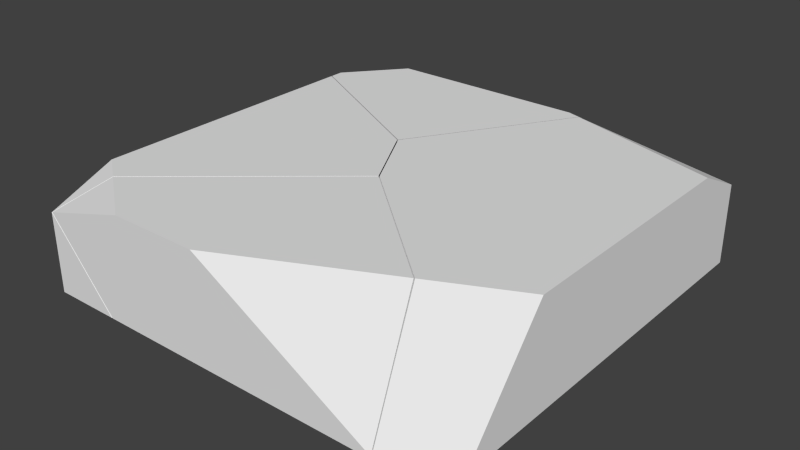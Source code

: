 # Source: Block_crumbling.blend  (saved by Blender 2.74.0; exported with 4.5.12 LTS)
import bpy
from mathutils import Matrix  # noqa: F401  (used for matrix-valued properties, if any)

bpy.ops.wm.read_factory_settings(use_empty=True)
scene = bpy.context.scene
scene.name = 'Scene'

# ---- collections
col_collection_2 = bpy.data.collections.new('Collection 2'); scene.collection.children.link(col_collection_2)

# ---- materials (node trees are filled in below, after node groups)
mat_outside = bpy.data.materials.new('Outside')
mat_outside.alpha_threshold = 0.0
mat_outside.use_transparent_shadow = False
mat_outside.roughness = 0.5
mat_inside = bpy.data.materials.new('Inside')
mat_inside.alpha_threshold = 0.0
mat_inside.use_transparent_shadow = False
mat_inside.roughness = 0.5

# ---- material node trees

# ---- world
world_world = bpy.data.worlds.new('World'); scene.world = world_world
world_world.color = (0.05088, 0.05088, 0.05088)
world_world.use_sun_shadow = False
world_world.sun_shadow_jitter_overblur = 0.0
world_world.cycles.sampling_method = 'MANUAL'
world_world.cycles.sample_map_resolution = 256

# ---- meshes
me_mesh_003 = bpy.data.meshes.new('Mesh.003')
me_mesh_003.from_pydata([(-0.08517, 0.4981, 0.1356), (-0.3911, 0.2845, -0.108), (-0.4313, 0.2204, -0.108), (-0.3178, 0.12, 0.142), (-0.08705, 0.4879, 0.142), (-0.2565, 0.4981, -0.108), (-0.1984, -0.2073, -0.108), (-0.2257, -0.04918, 0.142), (-0.09795, -0.2948, -0.108), (0.12, -0.4232, 0.006352), (0.09144, -0.3254, 0.142), (0.1406, -0.5019, -0.108), (0.1435, -0.5019, -0.1032), (0.2887, 0.3688, 0.142), (0.2887, 0.4981, 0.08053), (0.2887, -0.2318, 0.142), (0.2887, -0.4369, -0.108), (0.2887, 0.4981, -0.108), (0.1518, -0.5019, -0.108), (-0.3911, 0.2845, -0.108), (-0.4313, 0.2204, -0.108), (-0.3178, 0.12, 0.142), (-0.08705, 0.4879, 0.142), (-0.08517, 0.4981, 0.1356), (-0.2565, 0.4981, -0.108), (-0.2257, -0.04918, 0.142), (-0.1984, -0.2073, -0.108), (-0.09795, -0.2948, -0.108), (0.12, -0.4232, 0.006352), (0.09144, -0.3254, 0.142), (0.1406, -0.5019, -0.108), (0.1435, -0.5019, -0.1032)], [], [(1, 0, 5), (0, 1, 2, 3, 4), (22, 13, 14, 23), (7, 6, 8, 9, 10), (9, 8, 11, 12), (15, 13, 22, 21, 25, 29), (13, 15, 16, 17, 14), (16, 15, 29, 28, 31, 18), (24, 17, 16, 18, 30, 27, 26, 20, 19), (30, 18, 31), (6, 7, 3, 2), (23, 14, 17, 24)])
_k = set([(0, 4), (0, 5), (1, 2), (1, 5), (2, 6), (3, 4), (3, 7), (6, 8), (7, 10), (8, 11), (9, 10), (9, 12), (11, 12), (19, 20), (19, 24), (20, 26), (21, 22), (21, 25), (22, 23), (23, 24), (25, 29), (26, 27), (27, 30), (28, 29), (28, 31), (30, 31)])
me_mesh_003.attributes.new('sharp_edge', 'BOOLEAN', 'EDGE').data.foreach_set('value', [ (min(e.vertices), max(e.vertices)) in _k for e in me_mesh_003.edges])
_uv = me_mesh_003.uv_layers.new(name='UVMap')
_uv.uv.foreach_set('vector', [0.8572, 0.8572, 0.1621, 0.1621, 0.8571, 0.1634, 1.0, 0.1621, 1.0, 0.8572, 0.8568, 0.8568, 0.1416, 0.1416, 0.9645, 0.1437, 0.9909, 0.1682, 0.9434, 0.02015, 0.9999, 0.01823, 0.9954, 0.167, 1.0, 0.1421, 1.0, 0.8574, 0.8212, 0.8212, 0.4111, 0.4111, 0.4356, 0.02788, 0.4111, 0.0, 0.8212, 0.0, 0.8199, 0.6604, 0.8027, 0.6432, 0.7065, 0.02095, 0.9434, 0.02015, 0.9909, 0.1682, 0.8461, 0.2597, 0.7792, 0.2236, 0.6698, 0.0989, 0.02276, 0.1398, 0.3255, 0.0001034, 0.4937, 0.1164, 0.07804, 0.2577, 0.0001034, 0.2228, 0.5806, 0.0001034, 0.7065, 0.02095, 0.6698, 0.0989, 0.6068, 0.0763, 0.5561, 0.05787, 0.5552, 0.05419, 0.1001, 0.4034, 0.07804, 0.2577, 0.4937, 0.1164, 0.555, 0.1905, 0.5524, 0.1956, 0.4045, 0.3125, 0.3541, 0.3594, 0.1932, 0.4498, 0.1741, 0.437, 0.5524, 0.1956, 0.555, 0.1905, 0.5547, 0.1969, 0.1426, 0.0, 0.8579, 0.0, 1.0, 0.1416, 1.0, 0.8568, 0.0001034, 0.3592, 0.0001034, 0.2228, 0.07804, 0.2577, 0.1001, 0.4034])
me_mesh_003.materials.append(mat_outside)
me_mesh_003.materials.append(mat_inside)
me_mesh_003.use_remesh_preserve_volume = False
me_mesh_003.use_remesh_preserve_attributes = False
me_mesh_003.use_mirror_vertex_groups = False
me_mesh_003.update()
me_mesh_002 = bpy.data.meshes.new('Mesh.002')
me_mesh_002.from_pydata([(0.1382, -0.2304, 0.0935), (0.1624, 0.08812, -0.1565), (0.1715, 0.1026, -0.1565), (0.3439, 0.1026, 0.08852), (0.3414, 0.09292, 0.0935), (0.1105, -0.2741, 0.0935), (-0.002821, -0.1735, -0.1565), (-0.2811, -0.06326, 0.0935), (-0.2811, -0.02364, -0.1565), (0.3109, 0.1026, 0.0935), (-0.2811, 0.1026, -0.1565), (-0.2811, 0.1026, 0.03942), (-0.1702, 0.1026, 0.0935), (-0.2811, -0.03168, 0.0935), (0.1624, 0.08812, -0.1565), (0.1715, 0.1026, -0.1565), (0.3439, 0.1026, 0.08852), (0.3414, 0.09292, 0.0935), (0.1382, -0.2304, 0.0935), (0.1105, -0.2741, 0.0935), (-0.2811, -0.06326, 0.0935), (-0.002821, -0.1735, -0.1565), (-0.2811, -0.02364, -0.1565)], [], [(0, 1, 2, 3, 4), (5, 6, 1, 0), (16, 9, 17), (15, 10, 11, 12, 9, 16), (17, 9, 12, 13, 7, 19, 18), (8, 10, 15, 14, 21), (7, 13, 11, 10, 8), (12, 11, 13), (5, 20, 22, 6)])
_k = set([(0, 4), (0, 5), (1, 2), (1, 6), (2, 3), (3, 4), (5, 20), (6, 22), (7, 8), (7, 19), (8, 21), (14, 15), (14, 21), (15, 16), (16, 17), (17, 18), (18, 19), (20, 22)])
me_mesh_002.attributes.new('sharp_edge', 'BOOLEAN', 'EDGE').data.foreach_set('value', [ (min(e.vertices), max(e.vertices)) in _k for e in me_mesh_002.edges])
_uv = me_mesh_002.uv_layers.new(name='UVMap')
_uv.uv.foreach_set('vector', [0.1432, 0.0, 0.8563, 0.0, 0.8887, 0.0324, 0.8879, 0.7312, 0.8663, 0.7238, 0.1435, 0.0, 0.8583, 0.0, 0.8563, 0.8563, 0.1432, 0.1432, 0.9954, 0.1677, 0.995, 0.1809, 0.9911, 0.1689, 0.1002, 0.404, 0.1185, 0.525, 0.07743, 0.5725, 0.03356, 0.547, 0.0001034, 0.372, 0.0001034, 0.3599, 0.9911, 0.1689, 0.995, 0.1809, 0.9956, 0.3707, 0.9428, 0.4146, 0.9304, 0.4147, 0.8467, 0.2605, 0.8639, 0.2495, 0.1482, 0.5329, 0.1185, 0.525, 0.1002, 0.404, 0.1056, 0.406, 0.1927, 0.4504, 0.1262, 0.6046, 0.1171, 0.6023, 0.07743, 0.5725, 0.1185, 0.525, 0.1482, 0.5329, 0.9956, 0.3707, 0.9997, 0.4192, 0.9428, 0.4146, 0.8565, 0.0, 0.8924, 0.1432, 0.893, 0.8569, 0.1417, 0.0])
me_mesh_002.materials.append(mat_outside)
me_mesh_002.materials.append(mat_inside)
me_mesh_002.use_remesh_preserve_volume = False
me_mesh_002.use_remesh_preserve_attributes = False
me_mesh_002.use_mirror_vertex_groups = False
me_mesh_002.update()
me_mesh_001 = bpy.data.meshes.new('Mesh.001')
me_mesh_001.from_pydata([(-0.1417, -0.353, 0.009204), (-0.1696, -0.3401, 0.05951), (-0.1781, -0.353, 0.05154), (-0.01796, -0.353, -0.135), (0.3322, -0.05845, -0.135), (0.305, 0.0993, 0.115), (-0.1065, -0.247, 0.115), (0.1087, 0.3523, -0.135), (0.2679, 0.1674, 0.115), (0.09964, 0.369, -0.135), (0.2129, 0.268, 0.115), (-0.1781, 0.4786, 0.115), (-0.1781, 0.5183, -0.135), (-0.1781, -0.1954, 0.115), (-0.1781, -0.353, -0.135), (-0.1781, -0.353, 0.05154), (-0.1417, -0.353, 0.009204), (-0.01796, -0.353, -0.135), (0.3322, -0.05845, -0.135), (0.305, 0.0993, 0.115), (-0.1065, -0.247, 0.115), (-0.1696, -0.3401, 0.05951), (0.1087, 0.3523, -0.135), (0.2679, 0.1674, 0.115), (0.09964, 0.369, -0.135), (0.2129, 0.268, 0.115), (-0.1781, 0.4786, 0.115), (-0.1781, 0.5183, -0.135)], [], [(9, 12, 11, 10), (13, 26, 27, 14, 15), (5, 18, 7, 8), (8, 7, 9, 10), (0, 1, 2), (13, 15, 21, 6), (26, 13, 6, 19, 23, 25), (14, 27, 24, 22, 4, 3), (15, 14, 3, 16), (17, 18, 5, 20, 1, 0)])
_k = set([(0, 2), (0, 17), (1, 2), (1, 20), (3, 4), (3, 16), (4, 22), (5, 8), (5, 20), (6, 19), (6, 21), (7, 9), (7, 18), (8, 10), (9, 12), (10, 11), (11, 12), (15, 16), (15, 21), (17, 18), (19, 23), (22, 24), (23, 25), (24, 27), (25, 26), (26, 27)])
me_mesh_001.attributes.new('sharp_edge', 'BOOLEAN', 'EDGE').data.foreach_set('value', [ (min(e.vertices), max(e.vertices)) in _k for e in me_mesh_001.edges])
_uv = me_mesh_001.uv_layers.new(name='UVMap')
_uv.uv.foreach_set('vector', [0.8585, 0.0, 0.8562, 0.6917, 0.9854, 0.8433, 0.1442, 0.0, 0.3203, 0.654, 0.1269, 0.6048, 0.1487, 0.533, 0.3532, 0.5871, 0.369, 0.6311, 0.1422, 0.0, 0.8568, 0.0, 0.8582, 0.8582, 0.1424, 0.1424, 1.0, 0.1424, 1.0, 0.8582, 0.8585, 0.8585, 0.1442, 0.1442, 0.4444, 0.4444, 0.3008, 0.3008, 0.4451, 0.2566, 0.6635, 0.4156, 0.5967, 0.4192, 0.6022, 0.4154, 0.643, 0.3874, 0.9294, 0.4147, 0.6635, 0.4156, 0.643, 0.3874, 0.7791, 0.2246, 0.806, 0.2391, 0.8458, 0.2607, 0.3532, 0.5871, 0.1487, 0.533, 0.1932, 0.4505, 0.1984, 0.4478, 0.3537, 0.3604, 0.3907, 0.5135, 0.3691, 0.6309, 0.3532, 0.5871, 0.3907, 0.5135, 0.3774, 0.6094, 0.8563, 0.1183, 0.8568, 0.8568, 0.1422, 0.1422, 0.9228, 0.1425, 0.3008, 0.0, 0.4444, 0.0])
me_mesh_001.materials.append(mat_outside)
me_mesh_001.materials.append(mat_inside)
me_mesh_001.use_remesh_preserve_volume = False
me_mesh_001.use_remesh_preserve_attributes = False
me_mesh_001.use_mirror_vertex_groups = False
me_mesh_001.update()
me_mesh = bpy.data.meshes.new('Mesh')
me_mesh.from_pydata([(0.05722, 0.1579, -0.1388), (0.02949, 0.316, 0.1112), (0.08062, 0.2716, 0.1112), (0.3643, -0.1087, -0.1388), (-0.2607, -0.1092, -0.1388), (-0.02345, 0.2715, 0.1112), (0.3457, 0.04059, 0.1112), (0.398, -0.1349, -0.1329), (0.3944, -0.1349, -0.1388), (-0.2912, -0.1349, -0.1388), (-0.4523, -0.1349, 0.04881), (-0.3815, -0.03016, 0.1112), (-0.2362, -0.1349, 0.1112), (-0.0244, -0.1349, 0.1112), (0.02949, 0.316, 0.1112), (0.08062, 0.2716, 0.1112), (0.3643, -0.1087, -0.1388), (0.05722, 0.1579, -0.1388), (-0.02345, 0.2715, 0.1112), (-0.2607, -0.1092, -0.1388), (0.3457, 0.04059, 0.1112), (0.398, -0.1349, -0.1329), (0.3944, -0.1349, -0.1388), (-0.2912, -0.1349, -0.1388), (-0.4523, -0.1349, 0.04881), (-0.3815, -0.03016, 0.1112)], [], [(0, 1, 2, 3), (4, 5, 1, 0), (3, 2, 6, 7, 8), (10, 12, 11), (13, 12, 10, 9, 22, 21), (11, 12, 13, 20, 15, 14, 18), (20, 13, 21), (22, 9, 19, 17, 16), (24, 25, 5, 4, 23)])
_k = set([(0, 3), (0, 4), (1, 2), (1, 5), (2, 6), (3, 8), (4, 23), (5, 25), (6, 7), (7, 8), (9, 10), (9, 19), (10, 11), (11, 18), (14, 15), (14, 18), (15, 20), (16, 17), (16, 22), (17, 19), (20, 21), (21, 22), (23, 24), (24, 25)])
me_mesh.attributes.new('sharp_edge', 'BOOLEAN', 'EDGE').data.foreach_set('value', [ (min(e.vertices), max(e.vertices)) in _k for e in me_mesh.edges])
_uv = me_mesh.uv_layers.new(name='UVMap')
_uv.uv.foreach_set('vector', [1.0, 0.1438, 1.0, 0.8574, 0.8572, 0.8572, 0.1425, 0.1425, 1.0, 0.1418, 1.0, 0.8571, 0.8574, 0.8574, 0.1438, 0.1438, 1.0, 0.1425, 1.0, 0.8572, 0.5359, 0.3927, 0.9293, 0.08859, 0.9473, 0.08976, 0.5966, 0.4182, 0.601, 0.3295, 0.6425, 0.3867, 0.5418, 0.5249, 0.4619, 0.6041, 0.3702, 0.6307, 0.3915, 0.5119, 0.5518, 0.1968, 0.5547, 0.1984, 0.6425, 0.3867, 0.601, 0.3295, 0.6007, 0.246, 0.6695, 0.09973, 0.7609, 0.204, 0.7785, 0.2241, 0.761, 0.2451, 0.6695, 0.09973, 0.6007, 0.246, 0.5563, 0.05871, 0.5518, 0.1968, 0.3915, 0.5119, 0.3897, 0.4978, 0.3547, 0.3596, 0.5298, 0.2111, 0.9879, 0.09447, 0.5873, 0.2331, 0.8571, 0.8571, 0.1418, 0.1418, 0.1673, 0.09352])
me_mesh.materials.append(mat_outside)
me_mesh.materials.append(mat_inside)
me_mesh.use_remesh_preserve_volume = False
me_mesh.use_remesh_preserve_attributes = False
me_mesh.use_mirror_vertex_groups = False
me_mesh.update()
arm_armature = bpy.data.armatures.new('Armature')  # bones are not reproduced

# ---- objects
ob_armature = bpy.data.objects.new('Armature', arm_armature)
ob_cube_cell_003 = bpy.data.objects.new('Cube_cell.003', me_mesh_003)
ob_cube_cell_002 = bpy.data.objects.new('Cube_cell.002', me_mesh_002)
ob_cube_cell_001 = bpy.data.objects.new('Cube_cell.001', me_mesh_001)
ob_cube_cell = bpy.data.objects.new('Cube_cell', me_mesh)

# ---- transforms, parenting, visibility, modifiers, constraints
ob_armature.location = (0.01798, -0.4942, -0.02708)
ob_armature.lineart.crease_threshold = 0.0
ob_cube_cell_003.parent = ob_armature
ob_cube_cell_003.matrix_parent_inverse = Matrix(((1.0, 0.0, 0.0, -0.01798), (0.0, 1.0, 0.0, 0.4942), (0.0, 0.0, 1.0, 0.02708), (0.0, 0.0, 0.0, 1.0)))
ob_cube_cell_003.location = (0.2113, 0.001859, -0.01704)
ob_cube_cell_003.lineart.crease_threshold = 0.0
_vg = ob_cube_cell_003.vertex_groups.new(name='Bone')
for _i, _w in zip([0, 1, 2, 3, 4, 5, 6, 7, 8, 9, 10, 11, 12, 13, 14, 15, 16, 17, 18, 19, 20, 21, 22, 23, 24, 25, 26, 27, 28, 29, 30, 31], [1.0, 0.9877, 0.9996, 1.0, 1.0, 1.0, 1.0, 1.0, 1.0, 1.0, 1.0, 1.0, 1.0, 1.0, 1.0, 1.0, 1.0, 0.9996, 1.0, 1.0, 0.9841, 1.0, 1.0, 1.0, 1.0, 1.0, 1.0, 0.9799, 1.0, 1.0, 1.0, 1.0]): _vg.add([_i], _w, 'REPLACE')
_vg = ob_cube_cell_003.vertex_groups.new(name='Bone.001')
for _i, _w in zip([0, 1, 2, 3, 4, 5, 6, 7, 8, 9, 10, 11, 12, 13, 14, 15, 16, 17, 18, 19, 20, 21, 22, 23, 24, 25, 26, 27, 28, 29, 30, 31], [8.25e-39, 0.0, 0.008688, 0.1625, 1.793e-41, 6.225e-33, 1.0, 1.0, 1.0, 1.0, 1.0, 1.0, 1.0, 1.0, 1.0, 1.0, 0.9999, 1.0, 1.0, 9.903e-06, 9.689e-05, 1.0, 1.0, 1.0, 6.225e-33, 1.0, 2.242e-21, 0.0, 1.0, 1.0, 0.8397, 1.0]): _vg.add([_i], _w, 'REPLACE')
_vg = ob_cube_cell_003.vertex_groups.new(name='Bone.002')
_vg = ob_cube_cell_003.vertex_groups.new(name='Bone.003')
_m = ob_cube_cell_003.modifiers.new('Armature', 'ARMATURE')
_m.object = ob_armature
ob_cube_cell_002.parent = ob_armature
ob_cube_cell_002.matrix_parent_inverse = Matrix(((1.0, 0.0, 0.0, -0.01798), (0.0, 1.0, 0.0, 0.4942), (0.0, 0.0, 1.0, 0.02708), (0.0, 0.0, 0.0, 1.0)))
ob_cube_cell_002.location = (-0.2189, 0.3974, 0.0315)
ob_cube_cell_002.lineart.crease_threshold = 0.0
_vg = ob_cube_cell_002.vertex_groups.new(name='Bone')
_vg = ob_cube_cell_002.vertex_groups.new(name='Bone.001')
for _i, _w in zip([0, 1, 2, 3, 4, 5, 6, 7, 8, 9, 10, 11, 12, 13, 14, 15, 16, 17, 18, 19, 20, 21, 22], [2.582e-33, 1.0, 1.0, 0.3539, 0.3144, 1.0, 1.0, 1.0, 1.0, 1.0, 1.0, 0.9996, 0.9923, 1.0, 1.0, 1.0, 1.0, 1.0, 1.0, 1.0, 1.0, 1.0, 1.0]): _vg.add([_i], _w, 'REPLACE')
_vg = ob_cube_cell_002.vertex_groups.new(name='Bone.002')
_vg = ob_cube_cell_002.vertex_groups.new(name='Bone.003')
for _i, _w in zip([0, 1, 2, 3, 4, 5, 6, 7, 8, 9, 10, 11, 12, 13, 14, 15, 16, 17, 18, 19, 20, 21, 22], [1.0, 1.0, 1.0, 1.0, 1.0, 0.9991, 1.0, 1.0, 1.0, 1.0, 0.9996, 1.0, 1.0, 1.0, 1.0, 1.0, 1.0, 1.0, 1.0, 0.9614, 0.9828, 1.0, 1.0]): _vg.add([_i], _w, 'REPLACE')
_m = ob_cube_cell_002.modifiers.new('Armature', 'ARMATURE')
_m.object = ob_armature
ob_cube_cell_001.parent = ob_armature
ob_cube_cell_001.matrix_parent_inverse = Matrix(((1.0, 0.0, 0.0, -0.01798), (0.0, 1.0, 0.0, 0.4942), (0.0, 0.0, 1.0, 0.02708), (0.0, 0.0, 0.0, 1.0)))
ob_cube_cell_001.location = (-0.3219, -0.147, 0.01002)
ob_cube_cell_001.lineart.crease_threshold = 0.0
_vg = ob_cube_cell_001.vertex_groups.new(name='Bone')
_vg = ob_cube_cell_001.vertex_groups.new(name='Bone.001')
_vg = ob_cube_cell_001.vertex_groups.new(name='Bone.002')
for _i, _w in zip([0, 1, 2, 3, 4, 5, 6, 7, 8, 9, 10, 11, 12, 13, 14, 15, 16, 17, 18, 19, 20, 21, 22, 23, 24, 25, 26, 27], [1.0, 1.0, 1.0, 1.0, 1.0, 1.0, 1.0, 1.0, 1.0, 1.0, 1.0, 1.0, 1.0, 1.0, 1.0, 1.0, 1.0, 1.0, 1.0, 1.0, 1.0, 1.0, 1.0, 1.0, 1.0, 1.0, 0.9999, 1.0]): _vg.add([_i], _w, 'REPLACE')
_vg = ob_cube_cell_001.vertex_groups.new(name='Bone.003')
_m = ob_cube_cell_001.modifiers.new('Armature', 'ARMATURE')
_m.object = ob_armature
ob_cube_cell.parent = ob_armature
ob_cube_cell.matrix_parent_inverse = Matrix(((1.0, 0.0, 0.0, -0.01798), (0.0, 1.0, 0.0, 0.4942), (0.0, 0.0, 1.0, 0.02708), (0.0, 0.0, 0.0, 1.0)))
ob_cube_cell.location = (-0.04508, -0.3651, 0.01382)
ob_cube_cell.lineart.crease_threshold = 0.0
_vg = ob_cube_cell.vertex_groups.new(name='Bone')
for _i, _w in zip([0, 1, 2, 3, 4, 5, 6, 7, 8, 9, 10, 11, 12, 13, 14, 15, 16, 17, 18, 19, 20, 21, 22, 23, 24, 25], [1.0, 1.0, 1.0, 1.0, 1.0, 1.0, 1.0, 1.0, 1.0, 1.0, 1.0, 1.0, 1.0, 1.0, 1.0, 1.0, 0.9997, 1.0, 0.9999, 1.0, 1.0, 1.0, 1.0, 1.0, 1.0, 1.0]): _vg.add([_i], _w, 'REPLACE')
_vg = ob_cube_cell.vertex_groups.new(name='Bone.001')
_vg = ob_cube_cell.vertex_groups.new(name='Bone.002')
_vg = ob_cube_cell.vertex_groups.new(name='Bone.003')
for _i, _w in zip([0, 1, 2, 3, 4, 5, 6, 7, 8, 9, 10, 11, 12, 13, 14, 15, 16, 17, 18, 19, 20, 21, 22, 23, 24, 25], [1.0, 1.0, 1.0, 1.0, 1.0, 1.0, 1.0, 1.0, 1.0, 1.0, 0.9998, 1.0, 1.0, 1.0, 0.9997, 1.0, 1.0, 1.0, 1.0, 1.0, 1.0, 1.0, 1.0, 1.0, 1.0, 1.0]): _vg.add([_i], _w, 'REPLACE')
_m = ob_cube_cell.modifiers.new('Armature', 'ARMATURE')
_m.object = ob_armature

# ---- collection membership
col_collection_2.objects.link(ob_armature)
col_collection_2.objects.link(ob_cube_cell_003)
col_collection_2.objects.link(ob_cube_cell_002)
col_collection_2.objects.link(ob_cube_cell_001)
col_collection_2.objects.link(ob_cube_cell)

# ---- scene / render settings (as saved in the file)
scene.frame_start = 1; scene.frame_end = 250; scene.frame_set(1)
scene.render.engine = 'BLENDER_EEVEE_NEXT'
scene.render.resolution_percentage = 50
scene.render.dither_intensity = 0.0
scene.cycles.use_denoising = False
scene.cycles.samples = 10
scene.cycles.sampling_pattern = 'TABULATED_SOBOL'
scene.cycles.light_sampling_threshold = 0.0
scene.cycles.use_adaptive_sampling = False
scene.cycles.use_light_tree = False
scene.cycles.blur_glossy = 0.0
scene.cycles.pixel_filter_type = 'GAUSSIAN'
scene.cycles.sample_clamp_indirect = 0.0
scene.view_settings.view_transform = 'Standard'
bpy.context.view_layer.update()

# ---- added for rendering (the .blend has no active camera and no usable light): camera, sun
cam_auto = bpy.data.cameras.new('AutoCamera')
cam_auto.lens = 50.0
cam_auto.sensor_width = 36.0
cam_auto.clip_end = 1000.0
ob_auto_camera = bpy.data.objects.new('AutoCamera', cam_auto)
scene.collection.objects.link(ob_auto_camera)
ob_auto_camera.location = (1.32875, -1.5945, 1.063)
ob_auto_camera.rotation_euler = (1.09748, -7.21219e-08, 0.694738)
scene.camera = ob_auto_camera
light_auto_sun = bpy.data.lights.new('AutoSun', 'SUN')
light_auto_sun.energy = 3.0
light_auto_sun.angle = 0.0523599
ob_auto_sun = bpy.data.objects.new('AutoSun', light_auto_sun)
scene.collection.objects.link(ob_auto_sun)
ob_auto_sun.rotation_euler = (0.872665, 0.174533, 0.523599)
bpy.context.view_layer.update()
